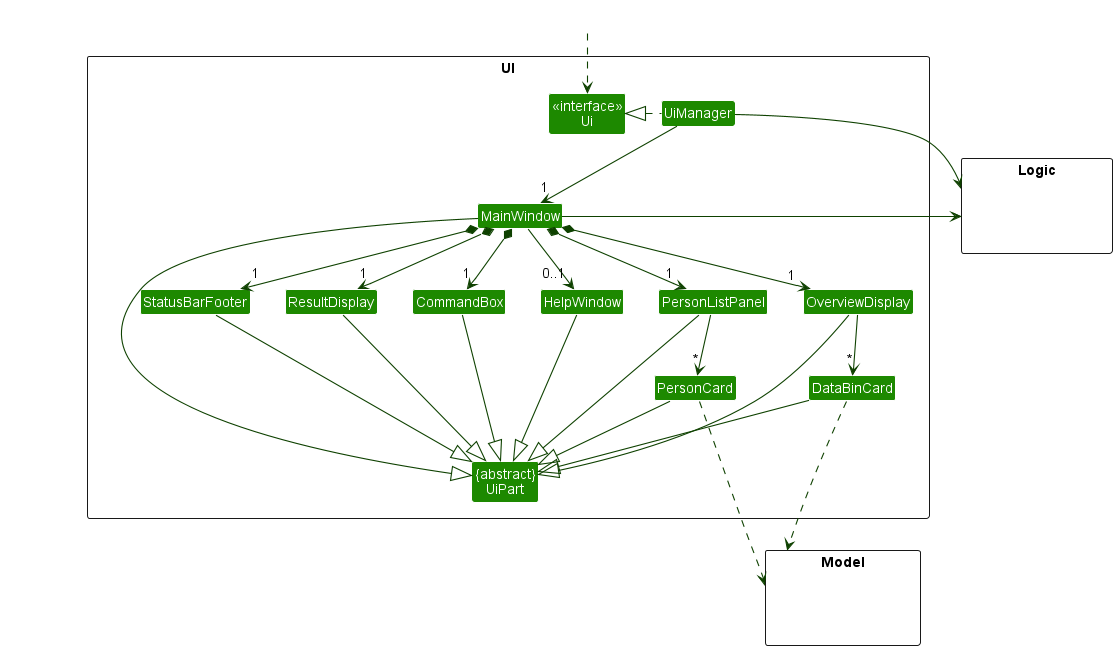

The diagram above was rendered by PlantUML. Its source (embedded in the PNG):
@startuml
!include style.puml
skinparam arrowThickness 1.1
skinparam arrowColor UI_COLOR_T4
skinparam classBackgroundColor UI_COLOR

package UI <<Rectangle>>{
Class "<<interface>>\nUi" as Ui
Class "{abstract}\nUiPart" as UiPart
Class UiManager
Class MainWindow
Class HelpWindow
Class ResultDisplay
Class PersonListPanel
Class PersonCard
Class StatusBarFooter
Class CommandBox
Class OverviewDisplay
Class DataBinCard
}

package Model <<Rectangle>> {
Class HiddenModel #FFFFFF
}

package Logic <<Rectangle>> {
Class HiddenLogic #FFFFFF
}

Class HiddenOutside #FFFFFF
HiddenOutside ..> Ui

UiManager .left.|> Ui
UiManager -down-> "1" MainWindow
MainWindow *-down->  "1" CommandBox
MainWindow *-down-> "1" ResultDisplay
MainWindow *-down-> "1" PersonListPanel
MainWindow *-down-> "1" OverviewDisplay
MainWindow *-down-> "1" StatusBarFooter
MainWindow --> "0..1" HelpWindow

PersonListPanel -down-> "*" PersonCard
OverviewDisplay -down-> "*" DataBinCard

MainWindow -left-|> UiPart

ResultDisplay --|> UiPart
CommandBox --|> UiPart
PersonListPanel --|> UiPart
PersonCard --|> UiPart
StatusBarFooter --|> UiPart
HelpWindow --|> UiPart
OverviewDisplay --|> UiPart
DataBinCard --|> UiPart

PersonCard ...> Model
DataBinCard ...> Model
UiManager -right-> Logic
MainWindow -left-> Logic

OverviewDisplay -[hidden]left- PersonListPanel
PersonListPanel -[hidden]left- HelpWindow
HelpWindow -[hidden]left- CommandBox
CommandBox -[hidden]left- ResultDisplay
ResultDisplay -[hidden]left- StatusBarFooter

DataBinCard -[hidden]left- PersonCard

MainWindow -[hidden]down-|> UiPart
@enduml